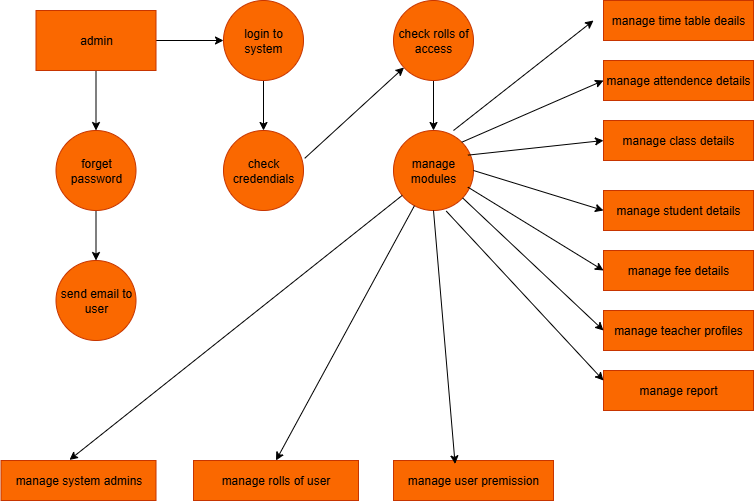

The diagram above was exported from draw.io. Its source (the exported page's mxGraphModel, read from the mxfile embedded in the PNG):
<mxGraphModel dx="834" dy="450" grid="1" gridSize="10" guides="1" tooltips="1" connect="1" arrows="1" fold="1" page="1" pageScale="1" pageWidth="850" pageHeight="1100" math="0" shadow="0">
  <root>
    <mxCell id="0" />
    <mxCell id="1" parent="0" />
    <mxCell id="FiTm3310088Ry33OaibJ-25" value="" style="edgeStyle=orthogonalEdgeStyle;rounded=0;orthogonalLoop=1;jettySize=auto;html=1;" edge="1" parent="1" source="FiTm3310088Ry33OaibJ-1" target="FiTm3310088Ry33OaibJ-2">
      <mxGeometry relative="1" as="geometry" />
    </mxCell>
    <mxCell id="FiTm3310088Ry33OaibJ-26" value="" style="edgeStyle=orthogonalEdgeStyle;rounded=0;orthogonalLoop=1;jettySize=auto;html=1;" edge="1" parent="1" source="FiTm3310088Ry33OaibJ-1" target="FiTm3310088Ry33OaibJ-17">
      <mxGeometry relative="1" as="geometry" />
    </mxCell>
    <mxCell id="FiTm3310088Ry33OaibJ-1" value="admin" style="rounded=0;whiteSpace=wrap;html=1;fillColor=#fa6800;fontColor=#000000;strokeColor=#C73500;" vertex="1" parent="1">
      <mxGeometry x="52.5" y="70" width="120" height="60" as="geometry" />
    </mxCell>
    <mxCell id="FiTm3310088Ry33OaibJ-28" value="" style="edgeStyle=orthogonalEdgeStyle;rounded=0;orthogonalLoop=1;jettySize=auto;html=1;" edge="1" parent="1" source="FiTm3310088Ry33OaibJ-2" target="FiTm3310088Ry33OaibJ-15">
      <mxGeometry relative="1" as="geometry" />
    </mxCell>
    <mxCell id="FiTm3310088Ry33OaibJ-2" value="login to system" style="ellipse;whiteSpace=wrap;html=1;aspect=fixed;fillColor=#fa6800;fontColor=#000000;strokeColor=#C73500;" vertex="1" parent="1">
      <mxGeometry x="240" y="60" width="80" height="80" as="geometry" />
    </mxCell>
    <mxCell id="FiTm3310088Ry33OaibJ-29" value="" style="edgeStyle=orthogonalEdgeStyle;rounded=0;orthogonalLoop=1;jettySize=auto;html=1;" edge="1" parent="1" source="FiTm3310088Ry33OaibJ-3" target="FiTm3310088Ry33OaibJ-16">
      <mxGeometry relative="1" as="geometry" />
    </mxCell>
    <mxCell id="FiTm3310088Ry33OaibJ-3" value="check rolls of access" style="ellipse;whiteSpace=wrap;html=1;aspect=fixed;fillColor=#fa6800;fontColor=#000000;strokeColor=#C73500;" vertex="1" parent="1">
      <mxGeometry x="410" y="60" width="80" height="80" as="geometry" />
    </mxCell>
    <mxCell id="FiTm3310088Ry33OaibJ-4" value="manage time table deails" style="rounded=0;whiteSpace=wrap;html=1;fillColor=#fa6800;fontColor=#000000;strokeColor=#C73500;" vertex="1" parent="1">
      <mxGeometry x="620" y="60" width="150" height="40" as="geometry" />
    </mxCell>
    <mxCell id="FiTm3310088Ry33OaibJ-5" value="manage attendence details" style="rounded=0;whiteSpace=wrap;html=1;fillColor=#fa6800;fontColor=#000000;strokeColor=#C73500;" vertex="1" parent="1">
      <mxGeometry x="620" y="120" width="150" height="40" as="geometry" />
    </mxCell>
    <mxCell id="FiTm3310088Ry33OaibJ-6" value="manage class details" style="rounded=0;whiteSpace=wrap;html=1;fillColor=#fa6800;fontColor=#000000;strokeColor=#C73500;" vertex="1" parent="1">
      <mxGeometry x="620" y="180" width="150" height="40" as="geometry" />
    </mxCell>
    <mxCell id="FiTm3310088Ry33OaibJ-8" value="manage student details" style="rounded=0;whiteSpace=wrap;html=1;fillColor=#fa6800;fontColor=#000000;strokeColor=#C73500;" vertex="1" parent="1">
      <mxGeometry x="620" y="250" width="150" height="40" as="geometry" />
    </mxCell>
    <mxCell id="FiTm3310088Ry33OaibJ-10" value="manage report" style="rounded=0;whiteSpace=wrap;html=1;fillColor=#fa6800;fontColor=#000000;strokeColor=#C73500;" vertex="1" parent="1">
      <mxGeometry x="620" y="430" width="150" height="40" as="geometry" />
    </mxCell>
    <mxCell id="FiTm3310088Ry33OaibJ-11" value="manage teacher profiles" style="rounded=0;whiteSpace=wrap;html=1;fillColor=#fa6800;fontColor=#000000;strokeColor=#C73500;" vertex="1" parent="1">
      <mxGeometry x="620" y="370" width="150" height="40" as="geometry" />
    </mxCell>
    <mxCell id="FiTm3310088Ry33OaibJ-12" value="manage fee details" style="rounded=0;whiteSpace=wrap;html=1;fillColor=#fa6800;fontColor=#000000;strokeColor=#C73500;" vertex="1" parent="1">
      <mxGeometry x="620" y="310" width="150" height="40" as="geometry" />
    </mxCell>
    <mxCell id="FiTm3310088Ry33OaibJ-15" value="check credendials" style="ellipse;whiteSpace=wrap;html=1;aspect=fixed;fillColor=#fa6800;fontColor=#000000;strokeColor=#C73500;" vertex="1" parent="1">
      <mxGeometry x="240" y="190" width="80" height="80" as="geometry" />
    </mxCell>
    <mxCell id="FiTm3310088Ry33OaibJ-16" value="manage modules" style="ellipse;whiteSpace=wrap;html=1;aspect=fixed;fillColor=#fa6800;fontColor=#000000;strokeColor=#C73500;" vertex="1" parent="1">
      <mxGeometry x="410" y="190" width="80" height="80" as="geometry" />
    </mxCell>
    <mxCell id="FiTm3310088Ry33OaibJ-27" value="" style="edgeStyle=orthogonalEdgeStyle;rounded=0;orthogonalLoop=1;jettySize=auto;html=1;" edge="1" parent="1" source="FiTm3310088Ry33OaibJ-17" target="FiTm3310088Ry33OaibJ-18">
      <mxGeometry relative="1" as="geometry" />
    </mxCell>
    <mxCell id="FiTm3310088Ry33OaibJ-17" value="forget password" style="ellipse;whiteSpace=wrap;html=1;aspect=fixed;fillColor=#fa6800;fontColor=#000000;strokeColor=#C73500;" vertex="1" parent="1">
      <mxGeometry x="72.5" y="190" width="80" height="80" as="geometry" />
    </mxCell>
    <mxCell id="FiTm3310088Ry33OaibJ-18" value="send email to user" style="ellipse;whiteSpace=wrap;html=1;aspect=fixed;fillColor=#fa6800;fontColor=#000000;strokeColor=#C73500;" vertex="1" parent="1">
      <mxGeometry x="72.5" y="320" width="80" height="80" as="geometry" />
    </mxCell>
    <mxCell id="FiTm3310088Ry33OaibJ-19" value="manage system admins" style="rounded=0;whiteSpace=wrap;html=1;fillColor=#fa6800;fontColor=#000000;strokeColor=#C73500;" vertex="1" parent="1">
      <mxGeometry x="17.5" y="520" width="155" height="40" as="geometry" />
    </mxCell>
    <mxCell id="FiTm3310088Ry33OaibJ-21" value="manage rolls of user" style="rounded=0;whiteSpace=wrap;html=1;fillColor=#fa6800;fontColor=#000000;strokeColor=#C73500;" vertex="1" parent="1">
      <mxGeometry x="210" y="520" width="165" height="40" as="geometry" />
    </mxCell>
    <mxCell id="FiTm3310088Ry33OaibJ-22" value="manage user premission" style="rounded=0;whiteSpace=wrap;html=1;fillColor=#fa6800;fontColor=#000000;strokeColor=#C73500;" vertex="1" parent="1">
      <mxGeometry x="410" y="520" width="160" height="40" as="geometry" />
    </mxCell>
    <mxCell id="FiTm3310088Ry33OaibJ-34" value="" style="edgeStyle=none;orthogonalLoop=1;jettySize=auto;html=1;rounded=0;exitX=1.015;exitY=0.348;exitDx=0;exitDy=0;exitPerimeter=0;" edge="1" parent="1" source="FiTm3310088Ry33OaibJ-15" target="FiTm3310088Ry33OaibJ-3">
      <mxGeometry width="100" relative="1" as="geometry">
        <mxPoint x="300" y="180" as="sourcePoint" />
        <mxPoint x="400" y="180" as="targetPoint" />
        <Array as="points" />
      </mxGeometry>
    </mxCell>
    <mxCell id="FiTm3310088Ry33OaibJ-35" value="" style="edgeStyle=none;orthogonalLoop=1;jettySize=auto;html=1;rounded=0;entryX=0.385;entryY=0.085;entryDx=0;entryDy=0;entryPerimeter=0;exitX=0.5;exitY=1;exitDx=0;exitDy=0;" edge="1" parent="1" source="FiTm3310088Ry33OaibJ-16" target="FiTm3310088Ry33OaibJ-22">
      <mxGeometry width="100" relative="1" as="geometry">
        <mxPoint x="400" y="280" as="sourcePoint" />
        <mxPoint x="500" y="280" as="targetPoint" />
        <Array as="points" />
      </mxGeometry>
    </mxCell>
    <mxCell id="FiTm3310088Ry33OaibJ-37" value="" style="edgeStyle=none;orthogonalLoop=1;jettySize=auto;html=1;rounded=0;" edge="1" parent="1">
      <mxGeometry width="100" relative="1" as="geometry">
        <mxPoint x="470" y="190" as="sourcePoint" />
        <mxPoint x="610" y="80" as="targetPoint" />
        <Array as="points" />
      </mxGeometry>
    </mxCell>
    <mxCell id="FiTm3310088Ry33OaibJ-38" value="" style="edgeStyle=none;orthogonalLoop=1;jettySize=auto;html=1;rounded=0;entryX=0;entryY=0.5;entryDx=0;entryDy=0;exitX=1;exitY=0;exitDx=0;exitDy=0;" edge="1" parent="1" source="FiTm3310088Ry33OaibJ-16" target="FiTm3310088Ry33OaibJ-5">
      <mxGeometry width="100" relative="1" as="geometry">
        <mxPoint x="500" y="170" as="sourcePoint" />
        <mxPoint x="600" y="170" as="targetPoint" />
        <Array as="points" />
      </mxGeometry>
    </mxCell>
    <mxCell id="FiTm3310088Ry33OaibJ-39" value="" style="edgeStyle=none;orthogonalLoop=1;jettySize=auto;html=1;rounded=0;entryX=0;entryY=0.5;entryDx=0;entryDy=0;exitX=0.93;exitY=0.308;exitDx=0;exitDy=0;exitPerimeter=0;" edge="1" parent="1" source="FiTm3310088Ry33OaibJ-16" target="FiTm3310088Ry33OaibJ-6">
      <mxGeometry width="100" relative="1" as="geometry">
        <mxPoint x="510" y="200" as="sourcePoint" />
        <mxPoint x="610" y="200" as="targetPoint" />
        <Array as="points" />
      </mxGeometry>
    </mxCell>
    <mxCell id="FiTm3310088Ry33OaibJ-40" value="" style="edgeStyle=none;orthogonalLoop=1;jettySize=auto;html=1;rounded=0;entryX=0;entryY=0.5;entryDx=0;entryDy=0;exitX=1;exitY=0.5;exitDx=0;exitDy=0;" edge="1" parent="1" source="FiTm3310088Ry33OaibJ-16" target="FiTm3310088Ry33OaibJ-8">
      <mxGeometry width="100" relative="1" as="geometry">
        <mxPoint x="490" y="250" as="sourcePoint" />
        <mxPoint x="540" y="240" as="targetPoint" />
        <Array as="points" />
      </mxGeometry>
    </mxCell>
    <mxCell id="FiTm3310088Ry33OaibJ-41" value="" style="edgeStyle=none;orthogonalLoop=1;jettySize=auto;html=1;rounded=0;entryX=0;entryY=0.5;entryDx=0;entryDy=0;exitX=0.93;exitY=0.708;exitDx=0;exitDy=0;exitPerimeter=0;" edge="1" parent="1" source="FiTm3310088Ry33OaibJ-16" target="FiTm3310088Ry33OaibJ-12">
      <mxGeometry width="100" relative="1" as="geometry">
        <mxPoint x="490" y="280" as="sourcePoint" />
        <mxPoint x="590" y="280" as="targetPoint" />
        <Array as="points" />
      </mxGeometry>
    </mxCell>
    <mxCell id="FiTm3310088Ry33OaibJ-43" value="" style="edgeStyle=none;orthogonalLoop=1;jettySize=auto;html=1;rounded=0;entryX=0;entryY=0.5;entryDx=0;entryDy=0;" edge="1" parent="1" source="FiTm3310088Ry33OaibJ-16" target="FiTm3310088Ry33OaibJ-11">
      <mxGeometry width="100" relative="1" as="geometry">
        <mxPoint x="480" y="360" as="sourcePoint" />
        <mxPoint x="580" y="360" as="targetPoint" />
        <Array as="points" />
      </mxGeometry>
    </mxCell>
    <mxCell id="FiTm3310088Ry33OaibJ-44" value="" style="edgeStyle=none;orthogonalLoop=1;jettySize=auto;html=1;rounded=0;entryX=0;entryY=0.25;entryDx=0;entryDy=0;exitX=0.66;exitY=1.008;exitDx=0;exitDy=0;exitPerimeter=0;" edge="1" parent="1" source="FiTm3310088Ry33OaibJ-16" target="FiTm3310088Ry33OaibJ-10">
      <mxGeometry width="100" relative="1" as="geometry">
        <mxPoint x="440" y="320" as="sourcePoint" />
        <mxPoint x="540" y="320" as="targetPoint" />
        <Array as="points" />
      </mxGeometry>
    </mxCell>
    <mxCell id="FiTm3310088Ry33OaibJ-45" value="" style="edgeStyle=none;orthogonalLoop=1;jettySize=auto;html=1;rounded=0;entryX=0.442;entryY=-0.015;entryDx=0;entryDy=0;entryPerimeter=0;" edge="1" parent="1" source="FiTm3310088Ry33OaibJ-16" target="FiTm3310088Ry33OaibJ-19">
      <mxGeometry width="100" relative="1" as="geometry">
        <mxPoint x="310" y="340" as="sourcePoint" />
        <mxPoint x="410" y="340" as="targetPoint" />
        <Array as="points" />
      </mxGeometry>
    </mxCell>
    <mxCell id="FiTm3310088Ry33OaibJ-46" value="" style="edgeStyle=none;orthogonalLoop=1;jettySize=auto;html=1;rounded=0;entryX=0.5;entryY=0;entryDx=0;entryDy=0;" edge="1" parent="1" source="FiTm3310088Ry33OaibJ-16" target="FiTm3310088Ry33OaibJ-21">
      <mxGeometry width="100" relative="1" as="geometry">
        <mxPoint x="340" y="360" as="sourcePoint" />
        <mxPoint x="440" y="360" as="targetPoint" />
        <Array as="points" />
      </mxGeometry>
    </mxCell>
  </root>
</mxGraphModel>